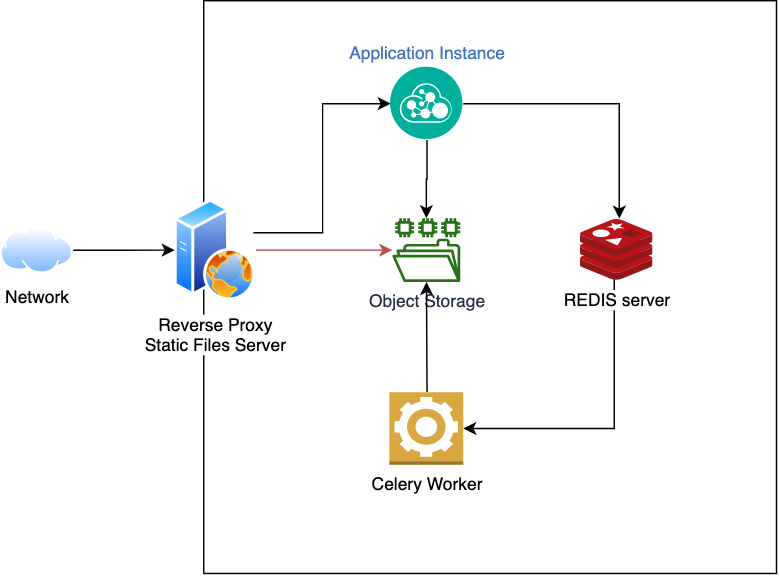

The diagram above was exported from draw.io. Its source (the exported page's mxGraphModel, read from the mxfile embedded in the PNG):
<mxGraphModel dx="652" dy="463" grid="1" gridSize="10" guides="1" tooltips="1" connect="1" arrows="1" fold="1" page="1" pageScale="1" pageWidth="827" pageHeight="1169" math="0" shadow="0">
  <root>
    <mxCell id="0" />
    <mxCell id="1" parent="0" />
    <mxCell id="KHEKB82CJvcTrubkQshB-3" value="" style="whiteSpace=wrap;html=1;aspect=fixed;" vertex="1" parent="1">
      <mxGeometry x="260" y="130" width="395" height="395" as="geometry" />
    </mxCell>
    <mxCell id="KHEKB82CJvcTrubkQshB-10" style="edgeStyle=orthogonalEdgeStyle;rounded=0;orthogonalLoop=1;jettySize=auto;html=1;entryX=1;entryY=0.5;entryDx=0;entryDy=0;entryPerimeter=0;exitX=0.463;exitY=0.956;exitDx=0;exitDy=0;exitPerimeter=0;" edge="1" parent="1" source="KHEKB82CJvcTrubkQshB-1" target="KHEKB82CJvcTrubkQshB-6">
      <mxGeometry relative="1" as="geometry">
        <Array as="points">
          <mxPoint x="543" y="425" />
        </Array>
      </mxGeometry>
    </mxCell>
    <mxCell id="KHEKB82CJvcTrubkQshB-1" value="REDIS server" style="aspect=fixed;html=1;points=[];align=center;image;fontSize=12;image=img/lib/mscae/Cache_Redis_Product.svg;" vertex="1" parent="1">
      <mxGeometry x="520" y="281" width="50" height="42" as="geometry" />
    </mxCell>
    <mxCell id="KHEKB82CJvcTrubkQshB-13" style="edgeStyle=orthogonalEdgeStyle;rounded=0;orthogonalLoop=1;jettySize=auto;html=1;entryX=0;entryY=0.5;entryDx=0;entryDy=0;" edge="1" parent="1" source="KHEKB82CJvcTrubkQshB-2" target="KHEKB82CJvcTrubkQshB-5">
      <mxGeometry relative="1" as="geometry">
        <Array as="points">
          <mxPoint x="342" y="290" />
          <mxPoint x="342" y="201" />
        </Array>
      </mxGeometry>
    </mxCell>
    <mxCell id="KHEKB82CJvcTrubkQshB-14" style="edgeStyle=orthogonalEdgeStyle;rounded=0;orthogonalLoop=1;jettySize=auto;html=1;fillColor=#f8cecc;strokeColor=#b85450;" edge="1" parent="1" source="KHEKB82CJvcTrubkQshB-2" target="KHEKB82CJvcTrubkQshB-4">
      <mxGeometry relative="1" as="geometry" />
    </mxCell>
    <mxCell id="KHEKB82CJvcTrubkQshB-2" value="Reverse Proxy&lt;br&gt;Static Files Server" style="aspect=fixed;perimeter=ellipsePerimeter;html=1;align=center;shadow=0;dashed=0;spacingTop=3;image;image=img/lib/active_directory/web_server.svg;" vertex="1" parent="1">
      <mxGeometry x="240" y="267" width="56" height="70" as="geometry" />
    </mxCell>
    <mxCell id="KHEKB82CJvcTrubkQshB-4" value="Object Storage" style="outlineConnect=0;fontColor=#232F3E;gradientColor=none;fillColor=#277116;strokeColor=none;dashed=0;verticalLabelPosition=bottom;verticalAlign=top;align=center;html=1;fontSize=12;fontStyle=0;aspect=fixed;pointerEvents=1;shape=mxgraph.aws4.file_system;" vertex="1" parent="1">
      <mxGeometry x="390" y="280" width="47.01" height="44" as="geometry" />
    </mxCell>
    <mxCell id="KHEKB82CJvcTrubkQshB-16" style="edgeStyle=orthogonalEdgeStyle;rounded=0;orthogonalLoop=1;jettySize=auto;html=1;entryX=0.532;entryY=-0.017;entryDx=0;entryDy=0;entryPerimeter=0;" edge="1" parent="1" source="KHEKB82CJvcTrubkQshB-5" target="KHEKB82CJvcTrubkQshB-1">
      <mxGeometry relative="1" as="geometry" />
    </mxCell>
    <mxCell id="KHEKB82CJvcTrubkQshB-17" style="edgeStyle=orthogonalEdgeStyle;rounded=0;orthogonalLoop=1;jettySize=auto;html=1;" edge="1" parent="1" source="KHEKB82CJvcTrubkQshB-5" target="KHEKB82CJvcTrubkQshB-4">
      <mxGeometry relative="1" as="geometry" />
    </mxCell>
    <mxCell id="KHEKB82CJvcTrubkQshB-5" value="Application Instance" style="aspect=fixed;perimeter=ellipsePerimeter;html=1;align=center;shadow=0;dashed=0;fontColor=#4277BB;labelBackgroundColor=#ffffff;fontSize=12;spacingTop=3;image;image=img/lib/ibm/management/api_management.svg;labelPosition=center;verticalLabelPosition=top;verticalAlign=bottom;" vertex="1" parent="1">
      <mxGeometry x="389" y="176" width="50" height="50" as="geometry" />
    </mxCell>
    <mxCell id="KHEKB82CJvcTrubkQshB-18" style="rounded=0;orthogonalLoop=1;jettySize=auto;html=1;" edge="1" parent="1" target="KHEKB82CJvcTrubkQshB-4">
      <mxGeometry relative="1" as="geometry">
        <mxPoint x="414" y="400" as="sourcePoint" />
      </mxGeometry>
    </mxCell>
    <mxCell id="KHEKB82CJvcTrubkQshB-6" value="Celery Worker" style="outlineConnect=0;dashed=0;verticalLabelPosition=bottom;verticalAlign=top;align=center;html=1;shape=mxgraph.aws3.worker;fillColor=#D9A741;gradientColor=none;" vertex="1" parent="1">
      <mxGeometry x="388" y="400" width="51" height="50" as="geometry" />
    </mxCell>
    <mxCell id="KHEKB82CJvcTrubkQshB-20" style="edgeStyle=orthogonalEdgeStyle;rounded=0;orthogonalLoop=1;jettySize=auto;html=1;entryX=0;entryY=0.5;entryDx=0;entryDy=0;" edge="1" parent="1" source="KHEKB82CJvcTrubkQshB-19" target="KHEKB82CJvcTrubkQshB-2">
      <mxGeometry relative="1" as="geometry" />
    </mxCell>
    <mxCell id="KHEKB82CJvcTrubkQshB-19" value="Network" style="aspect=fixed;perimeter=ellipsePerimeter;html=1;align=center;shadow=0;dashed=0;spacingTop=3;image;image=img/lib/active_directory/internet_cloud.svg;" vertex="1" parent="1">
      <mxGeometry x="120" y="286.25" width="50" height="31.5" as="geometry" />
    </mxCell>
  </root>
</mxGraphModel>